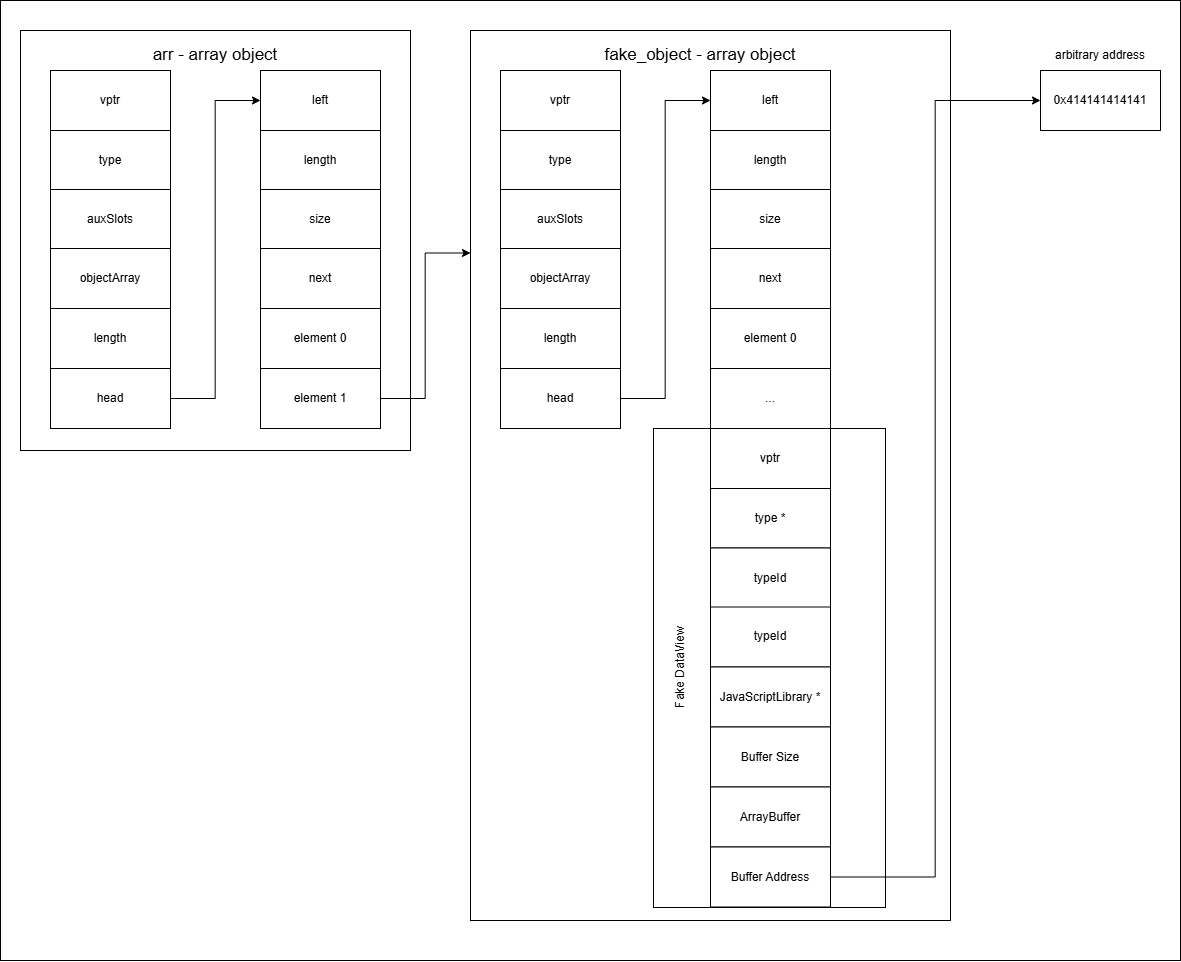

The diagram above was exported from draw.io. Its source (the exported page's mxGraphModel, read from the mxfile embedded in the PNG):
<mxGraphModel dx="2377" dy="1315" grid="1" gridSize="10" guides="1" tooltips="1" connect="1" arrows="1" fold="1" page="1" pageScale="1" pageWidth="827" pageHeight="1169" math="0" shadow="0">
  <root>
    <mxCell id="0" />
    <mxCell id="1" parent="0" />
    <mxCell id="ggTNIcjtRMSbvU05oy4e-45" value="" style="rounded=0;whiteSpace=wrap;html=1;" vertex="1" parent="1">
      <mxGeometry x="10" y="50" width="1180" height="960" as="geometry" />
    </mxCell>
    <mxCell id="ggTNIcjtRMSbvU05oy4e-13" value="" style="rounded=0;whiteSpace=wrap;html=1;" vertex="1" parent="1">
      <mxGeometry x="30" y="80" width="390" height="420" as="geometry" />
    </mxCell>
    <mxCell id="ggTNIcjtRMSbvU05oy4e-1" value="vptr" style="rounded=0;whiteSpace=wrap;html=1;" vertex="1" parent="1">
      <mxGeometry x="60" y="120" width="120" height="60" as="geometry" />
    </mxCell>
    <mxCell id="ggTNIcjtRMSbvU05oy4e-2" value="type" style="rounded=0;whiteSpace=wrap;html=1;" vertex="1" parent="1">
      <mxGeometry x="60" y="180" width="120" height="60" as="geometry" />
    </mxCell>
    <mxCell id="ggTNIcjtRMSbvU05oy4e-3" value="auxSlots" style="rounded=0;whiteSpace=wrap;html=1;" vertex="1" parent="1">
      <mxGeometry x="60" y="239" width="120" height="60" as="geometry" />
    </mxCell>
    <mxCell id="ggTNIcjtRMSbvU05oy4e-4" value="objectArray" style="rounded=0;whiteSpace=wrap;html=1;" vertex="1" parent="1">
      <mxGeometry x="60" y="298" width="120" height="60" as="geometry" />
    </mxCell>
    <mxCell id="ggTNIcjtRMSbvU05oy4e-5" value="length" style="rounded=0;whiteSpace=wrap;html=1;" vertex="1" parent="1">
      <mxGeometry x="60" y="358" width="120" height="60" as="geometry" />
    </mxCell>
    <mxCell id="ggTNIcjtRMSbvU05oy4e-6" value="head" style="rounded=0;whiteSpace=wrap;html=1;" vertex="1" parent="1">
      <mxGeometry x="60" y="418" width="120" height="60" as="geometry" />
    </mxCell>
    <mxCell id="ggTNIcjtRMSbvU05oy4e-7" value="left" style="rounded=0;whiteSpace=wrap;html=1;" vertex="1" parent="1">
      <mxGeometry x="270" y="120" width="120" height="60" as="geometry" />
    </mxCell>
    <mxCell id="ggTNIcjtRMSbvU05oy4e-8" value="length" style="rounded=0;whiteSpace=wrap;html=1;" vertex="1" parent="1">
      <mxGeometry x="270" y="180" width="120" height="60" as="geometry" />
    </mxCell>
    <mxCell id="ggTNIcjtRMSbvU05oy4e-9" value="size" style="rounded=0;whiteSpace=wrap;html=1;" vertex="1" parent="1">
      <mxGeometry x="270" y="239" width="120" height="60" as="geometry" />
    </mxCell>
    <mxCell id="ggTNIcjtRMSbvU05oy4e-10" value="next" style="rounded=0;whiteSpace=wrap;html=1;" vertex="1" parent="1">
      <mxGeometry x="270" y="298" width="120" height="60" as="geometry" />
    </mxCell>
    <mxCell id="ggTNIcjtRMSbvU05oy4e-11" value="element 0" style="rounded=0;whiteSpace=wrap;html=1;" vertex="1" parent="1">
      <mxGeometry x="270" y="358" width="120" height="60" as="geometry" />
    </mxCell>
    <mxCell id="ggTNIcjtRMSbvU05oy4e-12" value="element 1" style="rounded=0;whiteSpace=wrap;html=1;" vertex="1" parent="1">
      <mxGeometry x="270" y="418" width="120" height="60" as="geometry" />
    </mxCell>
    <mxCell id="ggTNIcjtRMSbvU05oy4e-14" value="arr - array object" style="text;html=1;align=center;verticalAlign=middle;whiteSpace=wrap;rounded=0;fontSize=17;" vertex="1" parent="1">
      <mxGeometry x="160" y="90" width="130" height="30" as="geometry" />
    </mxCell>
    <mxCell id="ggTNIcjtRMSbvU05oy4e-15" value="" style="endArrow=classic;html=1;rounded=0;exitX=1;exitY=0.5;exitDx=0;exitDy=0;entryX=0;entryY=0.5;entryDx=0;entryDy=0;edgeStyle=elbowEdgeStyle;" edge="1" parent="1" source="ggTNIcjtRMSbvU05oy4e-6" target="ggTNIcjtRMSbvU05oy4e-7">
      <mxGeometry width="50" height="50" relative="1" as="geometry">
        <mxPoint x="340" y="340" as="sourcePoint" />
        <mxPoint x="390" y="290" as="targetPoint" />
      </mxGeometry>
    </mxCell>
    <mxCell id="ggTNIcjtRMSbvU05oy4e-16" value="" style="rounded=0;whiteSpace=wrap;html=1;" vertex="1" parent="1">
      <mxGeometry x="480" y="80" width="480" height="890" as="geometry" />
    </mxCell>
    <mxCell id="ggTNIcjtRMSbvU05oy4e-17" value="vptr" style="rounded=0;whiteSpace=wrap;html=1;" vertex="1" parent="1">
      <mxGeometry x="510" y="120" width="120" height="60" as="geometry" />
    </mxCell>
    <mxCell id="ggTNIcjtRMSbvU05oy4e-18" value="type" style="rounded=0;whiteSpace=wrap;html=1;" vertex="1" parent="1">
      <mxGeometry x="510" y="180" width="120" height="60" as="geometry" />
    </mxCell>
    <mxCell id="ggTNIcjtRMSbvU05oy4e-19" value="auxSlots" style="rounded=0;whiteSpace=wrap;html=1;" vertex="1" parent="1">
      <mxGeometry x="510" y="239" width="120" height="60" as="geometry" />
    </mxCell>
    <mxCell id="ggTNIcjtRMSbvU05oy4e-20" value="objectArray" style="rounded=0;whiteSpace=wrap;html=1;" vertex="1" parent="1">
      <mxGeometry x="510" y="298" width="120" height="60" as="geometry" />
    </mxCell>
    <mxCell id="ggTNIcjtRMSbvU05oy4e-21" value="length" style="rounded=0;whiteSpace=wrap;html=1;" vertex="1" parent="1">
      <mxGeometry x="510" y="358" width="120" height="60" as="geometry" />
    </mxCell>
    <mxCell id="ggTNIcjtRMSbvU05oy4e-22" value="head" style="rounded=0;whiteSpace=wrap;html=1;" vertex="1" parent="1">
      <mxGeometry x="510" y="418" width="120" height="60" as="geometry" />
    </mxCell>
    <mxCell id="ggTNIcjtRMSbvU05oy4e-23" value="left" style="rounded=0;whiteSpace=wrap;html=1;" vertex="1" parent="1">
      <mxGeometry x="720" y="120" width="120" height="60" as="geometry" />
    </mxCell>
    <mxCell id="ggTNIcjtRMSbvU05oy4e-24" value="length" style="rounded=0;whiteSpace=wrap;html=1;" vertex="1" parent="1">
      <mxGeometry x="720" y="180" width="120" height="60" as="geometry" />
    </mxCell>
    <mxCell id="ggTNIcjtRMSbvU05oy4e-25" value="size" style="rounded=0;whiteSpace=wrap;html=1;" vertex="1" parent="1">
      <mxGeometry x="720" y="239" width="120" height="60" as="geometry" />
    </mxCell>
    <mxCell id="ggTNIcjtRMSbvU05oy4e-26" value="next" style="rounded=0;whiteSpace=wrap;html=1;" vertex="1" parent="1">
      <mxGeometry x="720" y="298" width="120" height="60" as="geometry" />
    </mxCell>
    <mxCell id="ggTNIcjtRMSbvU05oy4e-40" value="" style="rounded=0;whiteSpace=wrap;html=1;" vertex="1" parent="1">
      <mxGeometry x="663" y="478" width="232" height="479" as="geometry" />
    </mxCell>
    <mxCell id="ggTNIcjtRMSbvU05oy4e-27" value="element 0" style="rounded=0;whiteSpace=wrap;html=1;" vertex="1" parent="1">
      <mxGeometry x="720" y="358" width="120" height="60" as="geometry" />
    </mxCell>
    <mxCell id="ggTNIcjtRMSbvU05oy4e-28" value="type *" style="rounded=0;whiteSpace=wrap;html=1;" vertex="1" parent="1">
      <mxGeometry x="720" y="537.5" width="120" height="60" as="geometry" />
    </mxCell>
    <mxCell id="ggTNIcjtRMSbvU05oy4e-29" value="fake_object - array object" style="text;html=1;align=center;verticalAlign=middle;whiteSpace=wrap;rounded=0;fontSize=17;" vertex="1" parent="1">
      <mxGeometry x="610" y="90" width="200" height="30" as="geometry" />
    </mxCell>
    <mxCell id="ggTNIcjtRMSbvU05oy4e-30" value="" style="endArrow=classic;html=1;rounded=0;exitX=1;exitY=0.5;exitDx=0;exitDy=0;entryX=0;entryY=0.5;entryDx=0;entryDy=0;edgeStyle=elbowEdgeStyle;" edge="1" parent="1" source="ggTNIcjtRMSbvU05oy4e-22" target="ggTNIcjtRMSbvU05oy4e-23">
      <mxGeometry width="50" height="50" relative="1" as="geometry">
        <mxPoint x="790" y="340" as="sourcePoint" />
        <mxPoint x="840" y="290" as="targetPoint" />
      </mxGeometry>
    </mxCell>
    <mxCell id="ggTNIcjtRMSbvU05oy4e-31" value="" style="endArrow=classic;html=1;rounded=0;exitX=1;exitY=0.5;exitDx=0;exitDy=0;entryX=0;entryY=0.25;entryDx=0;entryDy=0;edgeStyle=elbowEdgeStyle;" edge="1" parent="1" source="ggTNIcjtRMSbvU05oy4e-12" target="ggTNIcjtRMSbvU05oy4e-16">
      <mxGeometry width="50" height="50" relative="1" as="geometry">
        <mxPoint x="450" y="340" as="sourcePoint" />
        <mxPoint x="500" y="290" as="targetPoint" />
      </mxGeometry>
    </mxCell>
    <mxCell id="ggTNIcjtRMSbvU05oy4e-32" value="typeId" style="rounded=0;whiteSpace=wrap;html=1;" vertex="1" parent="1">
      <mxGeometry x="720" y="597.5" width="120" height="60" as="geometry" />
    </mxCell>
    <mxCell id="ggTNIcjtRMSbvU05oy4e-33" value="typeId" style="rounded=0;whiteSpace=wrap;html=1;" vertex="1" parent="1">
      <mxGeometry x="720" y="656.5" width="120" height="60" as="geometry" />
    </mxCell>
    <mxCell id="ggTNIcjtRMSbvU05oy4e-34" value="..." style="rounded=0;whiteSpace=wrap;html=1;" vertex="1" parent="1">
      <mxGeometry x="720" y="418" width="120" height="60" as="geometry" />
    </mxCell>
    <mxCell id="ggTNIcjtRMSbvU05oy4e-35" value="JavaScriptLibrary *" style="rounded=0;whiteSpace=wrap;html=1;" vertex="1" parent="1">
      <mxGeometry x="720" y="716.5" width="120" height="60" as="geometry" />
    </mxCell>
    <mxCell id="ggTNIcjtRMSbvU05oy4e-36" value="Buffer Size" style="rounded=0;whiteSpace=wrap;html=1;" vertex="1" parent="1">
      <mxGeometry x="720" y="776.5" width="120" height="60" as="geometry" />
    </mxCell>
    <mxCell id="ggTNIcjtRMSbvU05oy4e-37" value="ArrayBuffer" style="rounded=0;whiteSpace=wrap;html=1;" vertex="1" parent="1">
      <mxGeometry x="720" y="836.5" width="120" height="60" as="geometry" />
    </mxCell>
    <mxCell id="ggTNIcjtRMSbvU05oy4e-38" value="Buffer Address" style="rounded=0;whiteSpace=wrap;html=1;" vertex="1" parent="1">
      <mxGeometry x="720" y="896.5" width="120" height="60" as="geometry" />
    </mxCell>
    <mxCell id="ggTNIcjtRMSbvU05oy4e-41" value="Fake DataView" style="text;html=1;align=center;verticalAlign=middle;whiteSpace=wrap;rounded=0;horizontal=0;" vertex="1" parent="1">
      <mxGeometry x="680" y="592" width="20" height="250" as="geometry" />
    </mxCell>
    <mxCell id="ggTNIcjtRMSbvU05oy4e-42" value="0x414141414141" style="rounded=0;whiteSpace=wrap;html=1;" vertex="1" parent="1">
      <mxGeometry x="1050" y="120" width="120" height="60" as="geometry" />
    </mxCell>
    <mxCell id="ggTNIcjtRMSbvU05oy4e-43" value="" style="endArrow=classic;html=1;rounded=0;exitX=1;exitY=0.5;exitDx=0;exitDy=0;entryX=0;entryY=0.5;entryDx=0;entryDy=0;edgeStyle=elbowEdgeStyle;" edge="1" parent="1" source="ggTNIcjtRMSbvU05oy4e-38" target="ggTNIcjtRMSbvU05oy4e-42">
      <mxGeometry width="50" height="50" relative="1" as="geometry">
        <mxPoint x="560" y="590" as="sourcePoint" />
        <mxPoint x="610" y="540" as="targetPoint" />
      </mxGeometry>
    </mxCell>
    <mxCell id="ggTNIcjtRMSbvU05oy4e-44" value="arbitrary address" style="text;html=1;align=center;verticalAlign=middle;whiteSpace=wrap;rounded=0;" vertex="1" parent="1">
      <mxGeometry x="1055" y="90" width="110" height="30" as="geometry" />
    </mxCell>
    <mxCell id="ggTNIcjtRMSbvU05oy4e-46" value="vptr" style="rounded=0;whiteSpace=wrap;html=1;" vertex="1" parent="1">
      <mxGeometry x="720" y="478" width="120" height="60" as="geometry" />
    </mxCell>
  </root>
</mxGraphModel>